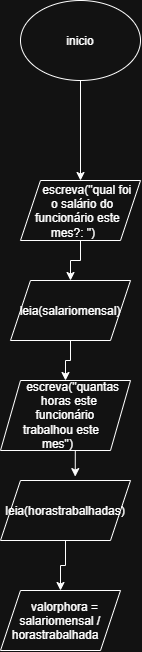

The diagram above was exported from draw.io. Its source (the exported page's mxGraphModel, read from the mxfile embedded in the PNG):
<mxGraphModel dx="1239" dy="1860" grid="1" gridSize="10" guides="1" tooltips="1" connect="1" arrows="1" fold="1" page="1" pageScale="1" pageWidth="827" pageHeight="1169" math="0" shadow="0">
  <root>
    <mxCell id="0" />
    <mxCell id="1" parent="0" />
    <mxCell id="PwADjwbumFTvy-Yeuyyg-70" edge="1" parent="1" source="PwADjwbumFTvy-Yeuyyg-65" style="edgeStyle=orthogonalEdgeStyle;rounded=0;orthogonalLoop=1;jettySize=auto;html=1;exitX=0.5;exitY=1;exitDx=0;exitDy=0;entryX=0.5;entryY=0;entryDx=0;entryDy=0;" target="PwADjwbumFTvy-Yeuyyg-66">
      <mxGeometry relative="1" as="geometry" />
    </mxCell>
    <mxCell id="PwADjwbumFTvy-Yeuyyg-65" parent="1" style="ellipse;whiteSpace=wrap;html=1;shapeInside=1;" value="inicio" vertex="1">
      <mxGeometry height="80" width="120" x="370" y="-20" as="geometry" />
    </mxCell>
    <mxCell id="PwADjwbumFTvy-Yeuyyg-71" edge="1" parent="1" source="PwADjwbumFTvy-Yeuyyg-66" style="edgeStyle=orthogonalEdgeStyle;rounded=0;orthogonalLoop=1;jettySize=auto;html=1;exitX=0.5;exitY=1;exitDx=0;exitDy=0;entryX=0.5;entryY=0;entryDx=0;entryDy=0;" target="PwADjwbumFTvy-Yeuyyg-67">
      <mxGeometry relative="1" as="geometry" />
    </mxCell>
    <mxCell id="PwADjwbumFTvy-Yeuyyg-66" parent="1" style="shape=parallelogram;perimeter=parallelogramPerimeter;whiteSpace=wrap;html=1;shapeInside=1;fixedSize=1;" value="escreva(&quot;qual foi o salário do funcionário este mes?: &quot;)" vertex="1">
      <mxGeometry height="60" width="120" x="370" y="160" as="geometry" />
    </mxCell>
    <mxCell id="PwADjwbumFTvy-Yeuyyg-72" edge="1" parent="1" source="PwADjwbumFTvy-Yeuyyg-67" style="edgeStyle=orthogonalEdgeStyle;rounded=0;orthogonalLoop=1;jettySize=auto;html=1;exitX=0.5;exitY=1;exitDx=0;exitDy=0;entryX=0.5;entryY=0;entryDx=0;entryDy=0;" target="PwADjwbumFTvy-Yeuyyg-68">
      <mxGeometry relative="1" as="geometry" />
    </mxCell>
    <mxCell id="PwADjwbumFTvy-Yeuyyg-67" parent="1" style="shape=parallelogram;perimeter=parallelogramPerimeter;whiteSpace=wrap;html=1;shapeInside=1;fixedSize=1;" value="leia(salariomensal)" vertex="1">
      <mxGeometry height="60" width="120" x="360" y="260" as="geometry" />
    </mxCell>
    <mxCell id="PwADjwbumFTvy-Yeuyyg-68" parent="1" style="shape=parallelogram;perimeter=parallelogramPerimeter;whiteSpace=wrap;html=1;shapeInside=1;fixedSize=1;" value="escreva(&quot;quantas horas este funcionário trabalhou este mes&quot;)" vertex="1">
      <mxGeometry height="70" width="130" x="350" y="360" as="geometry" />
    </mxCell>
    <mxCell id="PwADjwbumFTvy-Yeuyyg-75" edge="1" parent="1" source="PwADjwbumFTvy-Yeuyyg-69" style="edgeStyle=orthogonalEdgeStyle;rounded=0;orthogonalLoop=1;jettySize=auto;html=1;exitX=0.5;exitY=1;exitDx=0;exitDy=0;entryX=0.5;entryY=0;entryDx=0;entryDy=0;" target="PwADjwbumFTvy-Yeuyyg-74">
      <mxGeometry relative="1" as="geometry" />
    </mxCell>
    <mxCell id="PwADjwbumFTvy-Yeuyyg-69" parent="1" style="shape=parallelogram;perimeter=parallelogramPerimeter;whiteSpace=wrap;html=1;shapeInside=1;fixedSize=1;" value="leia(horastrabalhadas)" vertex="1">
      <mxGeometry height="60" width="130" x="350" y="460" as="geometry" />
    </mxCell>
    <mxCell id="PwADjwbumFTvy-Yeuyyg-73" edge="1" parent="1" source="PwADjwbumFTvy-Yeuyyg-68" style="edgeStyle=orthogonalEdgeStyle;rounded=0;orthogonalLoop=1;jettySize=auto;html=1;exitX=0.5;exitY=1;exitDx=0;exitDy=0;entryX=0.575;entryY=-0.065;entryDx=0;entryDy=0;entryPerimeter=0;" target="PwADjwbumFTvy-Yeuyyg-69">
      <mxGeometry relative="1" as="geometry" />
    </mxCell>
    <mxCell id="PwADjwbumFTvy-Yeuyyg-74" parent="1" style="shape=parallelogram;perimeter=parallelogramPerimeter;whiteSpace=wrap;html=1;shapeInside=1;fixedSize=1;" value="valorphora = salariomensal / horastrabalhada" vertex="1">
      <mxGeometry height="60" width="120" x="350" y="570" as="geometry" />
    </mxCell>
  </root>
</mxGraphModel>